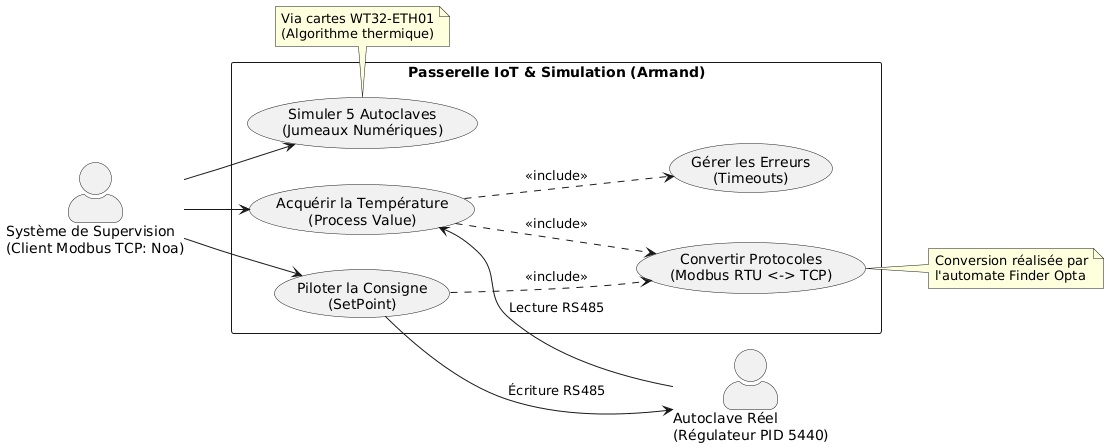

The diagram above was rendered by PlantUML. Its source (embedded in the PNG):
@startuml
left to right direction
skinparam packageStyle rectangle
skinparam actorStyle awesome

' DÉFINITION DES ACTEURS
actor "Système de Supervision\n(Client Modbus TCP: Noa)" as Super
actor "Autoclave Réel\n(Régulateur PID 5440)" as PID

' DÉFINITION DU SYSTÈME (TA PARTIE)
rectangle "Passerelle IoT & Simulation (Armand)" {
  usecase "Acquérir la Température\n(Process Value)" as UC1
  usecase "Piloter la Consigne\n(SetPoint)" as UC2
  usecase "Convertir Protocoles\n(Modbus RTU <-> TCP)" as UC3
  usecase "Simuler 5 Autoclaves\n(Jumeaux Numériques)" as UC4
  usecase "Gérer les Erreurs\n(Timeouts)" as UC5
}

' RELATIONS
Super --> UC1
Super --> UC2
Super --> UC4

' RELATIONS D'INCLUSION (Ce qui est obligatoire)
UC1 ..> UC3 : <<include>>
UC2 ..> UC3 : <<include>>
UC1 ..> UC5 : <<include>>

' INTERACTION AVEC LE MATÉRIEL
UC1 <-- PID : Lecture RS485
UC2 --> PID : Écriture RS485

note right of UC3
  Conversion réalisée par
  l'automate Finder Opta
end note

note bottom of UC4
  Via cartes WT32-ETH01
  (Algorithme thermique)
end note
@enduml